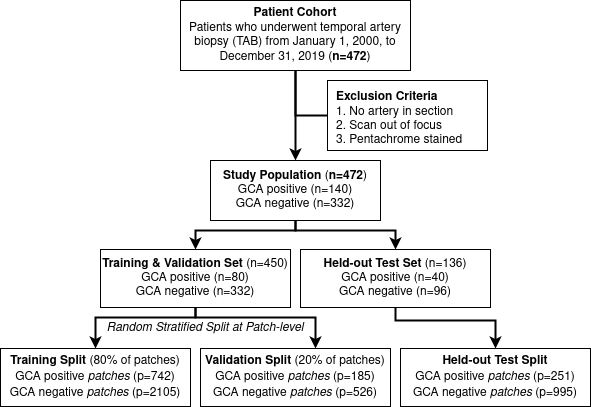

The diagram above was exported from draw.io. Its source (the exported page's mxGraphModel, read from the mxfile embedded in the PNG):
<mxGraphModel dx="1114" dy="573" grid="1" gridSize="10" guides="1" tooltips="1" connect="1" arrows="1" fold="1" page="1" pageScale="1" pageWidth="850" pageHeight="1100" math="0" shadow="0">
  <root>
    <mxCell id="0" />
    <mxCell id="1" parent="0" />
    <mxCell id="71t9Yjp6_9-igJBRCe6k-6" style="edgeStyle=orthogonalEdgeStyle;rounded=0;orthogonalLoop=1;jettySize=auto;html=1;strokeWidth=2;" edge="1" parent="1" source="71t9Yjp6_9-igJBRCe6k-1" target="71t9Yjp6_9-igJBRCe6k-5">
      <mxGeometry relative="1" as="geometry" />
    </mxCell>
    <mxCell id="71t9Yjp6_9-igJBRCe6k-14" style="edgeStyle=orthogonalEdgeStyle;rounded=0;orthogonalLoop=1;jettySize=auto;html=1;exitX=0.5;exitY=1;exitDx=0;exitDy=0;entryX=0;entryY=0.5;entryDx=0;entryDy=0;strokeWidth=2;endArrow=none;endFill=0;" edge="1" parent="1" source="71t9Yjp6_9-igJBRCe6k-1" target="71t9Yjp6_9-igJBRCe6k-4">
      <mxGeometry relative="1" as="geometry" />
    </mxCell>
    <mxCell id="71t9Yjp6_9-igJBRCe6k-1" value="&lt;b&gt;Patient Cohort&lt;/b&gt;&lt;br&gt;&lt;div&gt;Patients who underwent temporal artery biopsy (TAB) from January 1, 2000, to December 31, 2019 (&lt;b&gt;n=472&lt;/b&gt;)&lt;br&gt;&lt;/div&gt;" style="rounded=0;whiteSpace=wrap;html=1;" vertex="1" parent="1">
      <mxGeometry x="320" y="150" width="230" height="70" as="geometry" />
    </mxCell>
    <mxCell id="71t9Yjp6_9-igJBRCe6k-4" value="&lt;div align=&quot;left&quot;&gt;&lt;br&gt;&lt;/div&gt;&lt;div align=&quot;left&quot;&gt;&lt;b&gt;Exclusion Criteria&lt;/b&gt;&lt;br&gt;&lt;/div&gt;&lt;div align=&quot;left&quot;&gt;1. No artery in section&lt;br&gt;&lt;/div&gt;&lt;div align=&quot;left&quot;&gt;2. Scan out of focus&lt;br&gt;&lt;/div&gt;&lt;div align=&quot;left&quot;&gt;3. Pentachrome stained&lt;/div&gt;" style="rounded=0;whiteSpace=wrap;html=1;align=left;verticalAlign=bottom;spacingLeft=7;" vertex="1" parent="1">
      <mxGeometry x="467" y="230" width="160" height="70" as="geometry" />
    </mxCell>
    <mxCell id="71t9Yjp6_9-igJBRCe6k-12" style="edgeStyle=orthogonalEdgeStyle;rounded=0;orthogonalLoop=1;jettySize=auto;html=1;exitX=0.5;exitY=1;exitDx=0;exitDy=0;entryX=0.5;entryY=0;entryDx=0;entryDy=0;strokeWidth=2;" edge="1" parent="1" source="71t9Yjp6_9-igJBRCe6k-5" target="71t9Yjp6_9-igJBRCe6k-10">
      <mxGeometry relative="1" as="geometry">
        <Array as="points">
          <mxPoint x="435" y="380" />
          <mxPoint x="535" y="380" />
        </Array>
      </mxGeometry>
    </mxCell>
    <mxCell id="71t9Yjp6_9-igJBRCe6k-13" style="edgeStyle=orthogonalEdgeStyle;rounded=0;orthogonalLoop=1;jettySize=auto;html=1;exitX=0.5;exitY=1;exitDx=0;exitDy=0;strokeWidth=2;" edge="1" parent="1" source="71t9Yjp6_9-igJBRCe6k-5" target="71t9Yjp6_9-igJBRCe6k-8">
      <mxGeometry relative="1" as="geometry">
        <Array as="points">
          <mxPoint x="435" y="380" />
          <mxPoint x="335" y="380" />
        </Array>
      </mxGeometry>
    </mxCell>
    <mxCell id="71t9Yjp6_9-igJBRCe6k-5" value="&lt;b&gt;Study Population &lt;/b&gt;(&lt;b&gt;n=472&lt;/b&gt;)&lt;div&gt;GCA positive (n=140)&lt;br&gt;&lt;/div&gt;&lt;div&gt;GCA negative (n=332)&lt;br&gt;&lt;/div&gt;" style="rounded=0;whiteSpace=wrap;html=1;" vertex="1" parent="1">
      <mxGeometry x="350" y="310" width="170" height="60" as="geometry" />
    </mxCell>
    <mxCell id="71t9Yjp6_9-igJBRCe6k-17" style="edgeStyle=orthogonalEdgeStyle;rounded=0;orthogonalLoop=1;jettySize=auto;html=1;exitX=0.5;exitY=1;exitDx=0;exitDy=0;fontStyle=0;strokeWidth=2;entryX=0.5;entryY=0;entryDx=0;entryDy=0;" edge="1" parent="1" source="71t9Yjp6_9-igJBRCe6k-8" target="71t9Yjp6_9-igJBRCe6k-15">
      <mxGeometry relative="1" as="geometry">
        <Array as="points">
          <mxPoint x="335" y="467" />
          <mxPoint x="235" y="467" />
        </Array>
      </mxGeometry>
    </mxCell>
    <mxCell id="71t9Yjp6_9-igJBRCe6k-18" value="" style="edgeStyle=orthogonalEdgeStyle;rounded=0;orthogonalLoop=1;jettySize=auto;html=1;exitX=0.5;exitY=1;exitDx=0;exitDy=0;fontSize=12;fontStyle=0;strokeWidth=2;" edge="1" parent="1" source="71t9Yjp6_9-igJBRCe6k-8" target="71t9Yjp6_9-igJBRCe6k-16">
      <mxGeometry relative="1" as="geometry">
        <Array as="points">
          <mxPoint x="335" y="467" />
          <mxPoint x="455" y="467" />
        </Array>
      </mxGeometry>
    </mxCell>
    <mxCell id="71t9Yjp6_9-igJBRCe6k-8" value="&lt;b&gt;Training &amp;amp; Validation Set &lt;/b&gt;(n=450)&lt;div&gt;GCA positive (n=80)&lt;br&gt;&lt;/div&gt;GCA negative (n=332)" style="rounded=0;whiteSpace=wrap;html=1;" vertex="1" parent="1">
      <mxGeometry x="240" y="399" width="190" height="58" as="geometry" />
    </mxCell>
    <mxCell id="71t9Yjp6_9-igJBRCe6k-23" style="edgeStyle=orthogonalEdgeStyle;rounded=0;orthogonalLoop=1;jettySize=auto;html=1;entryX=0.5;entryY=0;entryDx=0;entryDy=0;strokeWidth=2;" edge="1" parent="1" source="71t9Yjp6_9-igJBRCe6k-10" target="71t9Yjp6_9-igJBRCe6k-22">
      <mxGeometry relative="1" as="geometry">
        <Array as="points">
          <mxPoint x="535" y="470" />
          <mxPoint x="635" y="470" />
        </Array>
      </mxGeometry>
    </mxCell>
    <mxCell id="71t9Yjp6_9-igJBRCe6k-10" value="&lt;div&gt;&lt;b&gt;Held-out Test Set &lt;/b&gt;(n=136)&lt;div&gt;GCA positive (n=40)&lt;br&gt;&lt;/div&gt;GCA negative (n=96)&lt;/div&gt;" style="rounded=0;whiteSpace=wrap;html=1;" vertex="1" parent="1">
      <mxGeometry x="440" y="399" width="190" height="58" as="geometry" />
    </mxCell>
    <mxCell id="71t9Yjp6_9-igJBRCe6k-15" value="&lt;b&gt;Training Split &lt;/b&gt;(80% of patches)&lt;br&gt;&lt;b&gt;&lt;/b&gt;&lt;div&gt;GCA positive &lt;i&gt;patches&lt;/i&gt; (p=742)&lt;br&gt;&lt;/div&gt;GCA negative &lt;i&gt;patches&lt;/i&gt; (p=2105)" style="rounded=0;whiteSpace=wrap;html=1;" vertex="1" parent="1">
      <mxGeometry x="140" y="498" width="190" height="58" as="geometry" />
    </mxCell>
    <mxCell id="71t9Yjp6_9-igJBRCe6k-16" value="&lt;b&gt;Validation Split &lt;/b&gt;(20% of patches)&lt;b&gt;&lt;br&gt;&lt;/b&gt;&lt;div&gt;GCA positive &lt;i&gt;patches&lt;/i&gt; (p=185)&lt;br&gt;&lt;/div&gt;GCA negative &lt;i&gt;patches&lt;/i&gt; (p=526)" style="rounded=0;whiteSpace=wrap;html=1;" vertex="1" parent="1">
      <mxGeometry x="340" y="498" width="190" height="58" as="geometry" />
    </mxCell>
    <mxCell id="71t9Yjp6_9-igJBRCe6k-20" value="&lt;i&gt;Random Stratified Split at Patch-level&lt;/i&gt;" style="text;html=1;strokeColor=none;fillColor=none;align=center;verticalAlign=middle;whiteSpace=wrap;rounded=0;fontSize=12;" vertex="1" parent="1">
      <mxGeometry x="240" y="467" width="210" height="20" as="geometry" />
    </mxCell>
    <mxCell id="71t9Yjp6_9-igJBRCe6k-22" value="&lt;b&gt;Held-out Test Split&lt;/b&gt;&lt;b&gt;&lt;br&gt;&lt;/b&gt;&lt;div&gt;GCA positive &lt;i&gt;patches&lt;/i&gt; (p=251)&lt;br&gt;&lt;/div&gt;GCA negative &lt;i&gt;patches&lt;/i&gt; (p=995)" style="rounded=0;whiteSpace=wrap;html=1;" vertex="1" parent="1">
      <mxGeometry x="540" y="498" width="190" height="58" as="geometry" />
    </mxCell>
  </root>
</mxGraphModel>